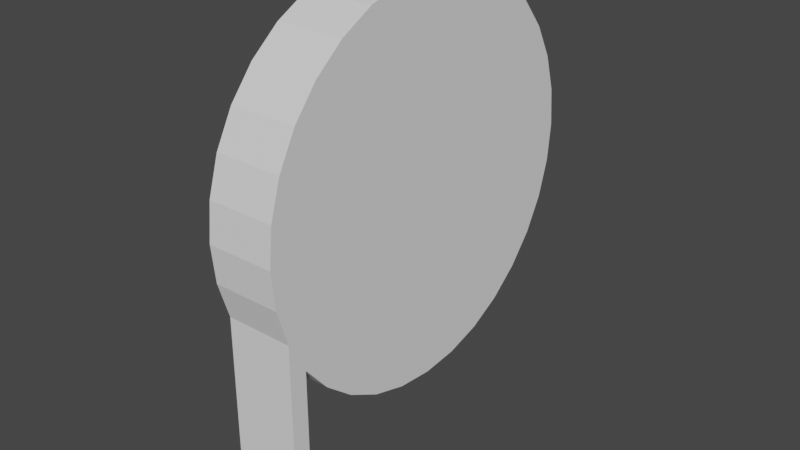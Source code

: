 # Source: roll.blend  (saved by Blender 2.93.20; exported with 4.5.12 LTS)
import bpy
from mathutils import Matrix  # noqa: F401  (used for matrix-valued properties, if any)

bpy.ops.wm.read_factory_settings(use_empty=True)
scene = bpy.context.scene
scene.name = 'Scene'

# ---- collections
col_collection = bpy.data.collections.new('Collection'); scene.collection.children.link(col_collection)

# ---- world
world_world = bpy.data.worlds.new('World'); scene.world = world_world
world_world.use_nodes = True; world_world.node_tree.nodes.clear()
_N = world_world.node_tree.nodes; _L = world_world.node_tree.links
n0 = _N.new('ShaderNodeOutputWorld'); n0.name = 'World Output'; n0.location = (300, 300)
n1 = _N.new('ShaderNodeBackground'); n1.name = 'Background'; n1.location = (10, 300)
n1.inputs[0].default_value = (0.05088, 0.05088, 0.05088, 1.0)
_L.new(n1.outputs[0], n0.inputs[0])
n0.is_active_output = True
world_world.color = (0.05088, 0.05088, 0.05088)
world_world.use_sun_shadow = False
world_world.sun_shadow_jitter_overblur = 0.0

# ---- meshes
me_001 = bpy.data.meshes.new('Окружность.001')
me_001.from_pydata([(0.3852, 0.6258, 1.794), (0.3852, 0.6186, 1.867), (0.3852, 0.5972, 1.938), (0.3852, 0.5624, 2.003), (0.3852, 0.5156, 2.06), (0.3852, 0.4586, 2.107), (0.3852, 0.3935, 2.142), (0.3852, 0.3229, 2.163), (0.3852, 0.2495, 2.17), (0.3852, 0.1761, 2.163), (0.3852, 0.1055, 2.142), (0.3852, 0.04039, 2.107), (0.3852, -0.01665, 2.06), (0.3852, -0.06345, 2.003), (0.3852, -0.09823, 1.938), (0.3852, -0.1196, 1.867), (0.3852, -0.1269, 1.794), (0.3852, -0.1196, 1.721), (0.3852, -0.09823, 1.65), (0.3852, -0.06345, 1.585), (0.3852, -0.01665, 1.528), (0.3852, 0.04039, 1.481), (0.3852, 0.1055, 1.446), (0.3852, 0.1761, 1.425), (0.3852, 0.2495, 1.418), (0.3852, 0.3229, 1.425), (0.3852, 0.3935, 1.446), (0.3852, 0.4586, 1.481), (0.3852, 0.5156, 1.528), (0.3852, 0.5624, 1.585), (0.3852, 0.5972, 1.65), (0.3852, 0.6186, 1.721), (0.2531, 0.6258, 1.794), (0.2531, 0.6186, 1.867), (0.2531, 0.5972, 1.938), (0.2531, 0.5624, 2.003), (0.2531, 0.5156, 2.06), (0.2531, 0.4586, 2.107), (0.2531, 0.3935, 2.142), (0.2531, 0.3229, 2.163), (0.2531, 0.2495, 2.17), (0.2531, 0.1761, 2.163), (0.2531, 0.1055, 2.142), (0.2531, 0.04039, 2.107), (0.2531, -0.01665, 2.06), (0.2531, -0.06345, 2.003), (0.2531, -0.09823, 1.938), (0.2531, -0.1196, 1.867), (0.2531, -0.1269, 1.794), (0.2532, -0.1196, 1.721), (0.2532, -0.09823, 1.65), (0.2532, -0.06345, 1.585), (0.2532, -0.01665, 1.528), (0.2532, 0.04039, 1.481), (0.2532, 0.1055, 1.446), (0.2532, 0.1761, 1.425), (0.2532, 0.2495, 1.418), (0.2532, 0.3229, 1.425), (0.2532, 0.3935, 1.446), (0.2532, 0.4586, 1.481), (0.2532, 0.5156, 1.528), (0.2532, 0.5624, 1.585), (0.2532, 0.5972, 1.65), (0.2532, 0.6186, 1.721), (0.3852, -0.09823, 1.231), (0.2532, -0.09823, 1.231), (0.3852, -0.06345, 1.233), (0.2532, -0.06345, 1.233)], [], [(1, 2, 3, 4, 5, 6, 7, 8, 9, 10, 11, 12, 13, 14, 15, 16, 17, 18, 19, 20, 21, 22, 23, 24, 25, 26, 27, 28, 29, 30, 31, 0), (33, 32, 63, 62, 61, 60, 59, 58, 57, 56, 55, 54, 53, 52, 51, 50, 49, 48, 47, 46, 45, 44, 43, 42, 41, 40, 39, 38, 37, 36, 35, 34), (20, 52, 53, 21), (7, 39, 40, 8), (21, 53, 54, 22), (8, 40, 41, 9), (22, 54, 55, 23), (9, 41, 42, 10), (23, 55, 56, 24), (10, 42, 43, 11), (24, 56, 57, 25), (11, 43, 44, 12), (25, 57, 58, 26), (12, 44, 45, 13), (26, 58, 59, 27), (13, 45, 46, 14), (0, 32, 33, 1), (27, 59, 60, 28), (14, 46, 47, 15), (1, 33, 34, 2), (28, 60, 61, 29), (15, 47, 48, 16), (2, 34, 35, 3), (29, 61, 62, 30), (16, 48, 49, 17), (3, 35, 36, 4), (30, 62, 63, 31), (17, 49, 50, 18), (4, 36, 37, 5), (31, 63, 32, 0), (18, 50, 51, 19), (5, 37, 38, 6), (19, 51, 52, 20), (6, 38, 39, 7), (50, 18, 64, 65), (51, 19, 66, 67), (65, 64, 66, 67), (19, 66, 64, 18), (67, 51, 50, 65)])
_uv = me_001.uv_layers.new(name='UVКарта')
_uv.uv.foreach_set('vector', [0.0, 0.0, 0.0, 0.0, 0.0, 0.0, 0.0, 0.0, 0.0, 0.0, 0.0, 0.0, 0.0, 0.0, 0.0, 0.0, 0.0, 0.0, 0.0, 0.0, 0.0, 0.0, 0.0, 0.0, 0.0, 0.0, 0.0, 0.0, 0.0, 0.0, 0.0, 0.0, 0.0, 0.0, 0.0, 0.0, 0.0, 0.0, 0.0, 0.0, 0.0, 0.0, 0.0, 0.0, 0.0, 0.0, 0.0, 0.0, 0.0, 0.0, 0.0, 0.0, 0.0, 0.0, 0.0, 0.0, 0.0, 0.0, 0.0, 0.0, 0.0, 0.0, 0.0, 0.0, 0.0, 0.0, 0.0, 0.0, 0.0, 0.0, 0.0, 0.0, 0.0, 0.0, 0.0, 0.0, 0.0, 0.0, 0.0, 0.0, 0.0, 0.0, 0.0, 0.0, 0.0, 0.0, 0.0, 0.0, 0.0, 0.0, 0.0, 0.0, 0.0, 0.0, 0.0, 0.0, 0.0, 0.0, 0.0, 0.0, 0.0, 0.0, 0.0, 0.0, 0.0, 0.0, 0.0, 0.0, 0.0, 0.0, 0.0, 0.0, 0.0, 0.0, 0.0, 0.0, 0.0, 0.0, 0.0, 0.0, 0.0, 0.0, 0.0, 0.0, 0.0, 0.0, 0.0, 0.0, 0.0, 0.0, 0.0, 0.0, 0.0, 0.0, 0.0, 0.0, 0.0, 0.0, 0.0, 0.0, 0.0, 0.0, 0.0, 0.0, 0.0, 0.0, 0.0, 0.0, 0.0, 0.0, 0.0, 0.0, 0.0, 0.0, 0.0, 0.0, 0.0, 0.0, 0.0, 0.0, 0.0, 0.0, 0.0, 0.0, 0.0, 0.0, 0.0, 0.0, 0.0, 0.0, 0.0, 0.0, 0.0, 0.0, 0.0, 0.0, 0.0, 0.0, 0.0, 0.0, 0.0, 0.0, 0.0, 0.0, 0.0, 0.0, 0.0, 0.0, 0.0, 0.0, 0.0, 0.0, 0.0, 0.0, 0.0, 0.0, 0.0, 0.0, 0.0, 0.0, 0.0, 0.0, 0.0, 0.0, 0.0, 0.0, 0.0, 0.0, 0.0, 0.0, 0.0, 0.0, 0.0, 0.0, 0.0, 0.0, 0.0, 0.0, 0.0, 0.0, 0.0, 0.0, 0.0, 0.0, 0.0, 0.0, 0.0, 0.0, 0.0, 0.0, 0.0, 0.0, 0.0, 0.0, 0.0, 0.0, 0.0, 0.0, 0.0, 0.0, 0.0, 0.0, 0.0, 0.0, 0.0, 0.0, 0.0, 0.0, 0.0, 0.0, 0.0, 0.0, 0.0, 0.0, 0.0, 0.0, 0.0, 0.0, 0.0, 0.0, 0.0, 0.0, 0.0, 0.0, 0.0, 0.0, 0.0, 0.0, 0.0, 0.0, 0.0, 0.0, 0.0, 0.0, 0.0, 0.0, 0.0, 0.0, 0.0, 0.0, 0.0, 0.0, 0.0, 0.0, 0.0, 0.0, 0.0, 0.0, 0.0, 0.0, 0.0, 0.0, 0.0, 0.0, 0.0, 0.0, 0.0, 0.0, 0.0, 0.0, 0.0, 0.0, 0.0, 0.0, 0.0, 0.0, 0.0, 0.0, 0.0, 0.0, 0.0, 0.0, 0.0, 0.0, 0.0, 0.0, 0.0, 0.0, 0.0, 0.0, 0.0, 0.0, 0.0, 0.0, 0.0, 0.0, 0.0, 0.0, 0.0, 0.0, 0.0, 0.0, 0.0, 0.0, 0.0, 0.0, 0.0, 0.0, 0.0, 0.0, 0.0, 0.0, 0.0, 0.0, 0.0, 0.0, 0.0, 0.0, 0.0, 0.0, 0.0, 0.0, 0.0, 0.0, 0.0, 0.0, 0.0, 0.0, 0.0, 0.0, 0.0, 0.0, 0.0, 0.0, 0.0, 0.0, 0.0, 0.0, 0.0, 0.0, 0.0, 0.0, 0.0, 0.0, 0.0, 0.0, 0.0, 0.0, 0.0, 0.0, 0.0, 0.0, 0.0, 0.0, 0.0, 0.0, 0.0, 0.0, 0.0, 0.0, 0.0, 0.0, 0.0, 0.0, 0.0, 0.0, 0.0, 0.0, 0.0, 0.0, 0.0, 0.0, 0.0, 0.0, 0.0, 0.0, 0.0, 0.0, 0.0, 0.0, 0.0, 0.0, 0.0, 0.0, 0.0, 0.0, 0.0, 0.0, 0.0, 0.0, 0.0, 0.0, 0.0, 0.0])
me_001.use_remesh_fix_poles = True
me_001.use_remesh_preserve_attributes = False
me_001.update()

# ---- objects
ob_001 = bpy.data.objects.new('Окружность.001', me_001)

# ---- transforms, parenting, visibility, modifiers, constraints
ob_001.location = (0.0, 0.0, 0.0)
ob_001.scale = (0.214, 0.214, 0.214)

# ---- collection membership
col_collection.objects.link(ob_001)

# ---- scene / render settings (as saved in the file)
scene.frame_start = 1; scene.frame_end = 250; scene.frame_set(1)
scene.render.engine = 'BLENDER_EEVEE_NEXT'
scene.cycles.use_denoising = False
scene.cycles.samples = 128
scene.cycles.sampling_pattern = 'TABULATED_SOBOL'
scene.cycles.use_adaptive_sampling = False
scene.cycles.use_light_tree = False
scene.view_settings.view_transform = 'Filmic'
bpy.context.view_layer.update()

# ---- added for rendering (the .blend has no active camera and no usable light): camera, sun
cam_auto = bpy.data.cameras.new('AutoCamera')
cam_auto.lens = 50.0
cam_auto.sensor_width = 36.0
cam_auto.clip_end = 1000.0
ob_auto_camera = bpy.data.objects.new('AutoCamera', cam_auto)
scene.collection.objects.link(ob_auto_camera)
ob_auto_camera.location = (0.308091, -0.23433, 0.555865)
ob_auto_camera.rotation_euler = (1.09748, -7.21219e-08, 0.694738)
scene.camera = ob_auto_camera
light_auto_sun = bpy.data.lights.new('AutoSun', 'SUN')
light_auto_sun.energy = 3.0
light_auto_sun.angle = 0.0523599
ob_auto_sun = bpy.data.objects.new('AutoSun', light_auto_sun)
scene.collection.objects.link(ob_auto_sun)
ob_auto_sun.rotation_euler = (0.872665, 0.174533, 0.523599)
bpy.context.view_layer.update()
